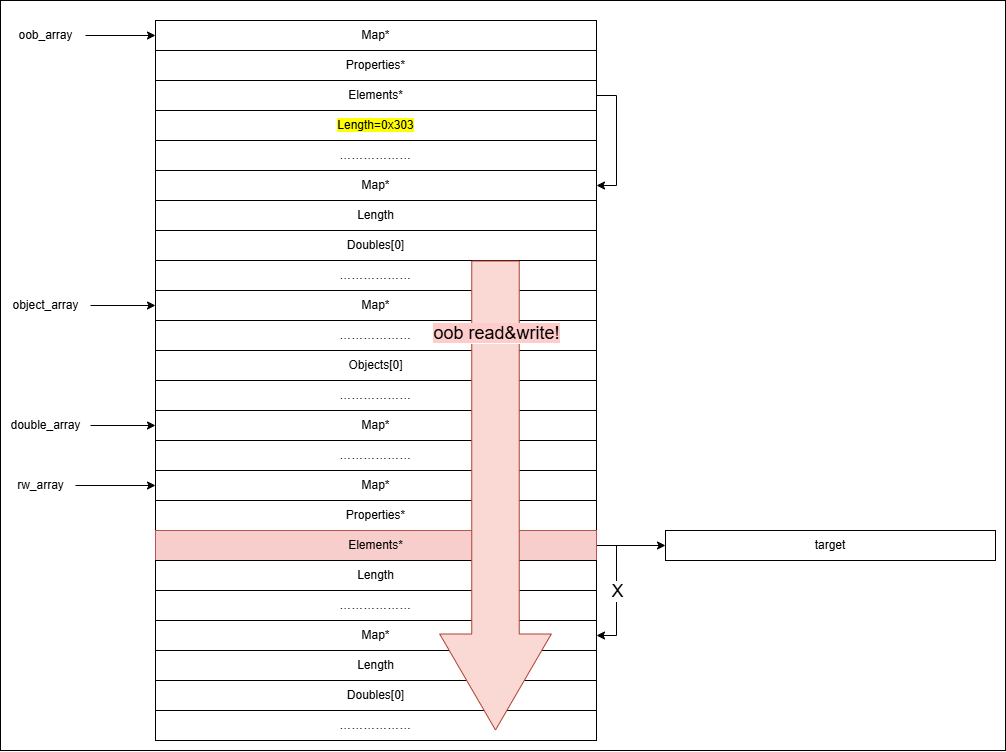

The diagram above was exported from draw.io. Its source (the exported page's mxGraphModel, read from the mxfile embedded in the PNG):
<mxGraphModel dx="1516" dy="960" grid="1" gridSize="10" guides="1" tooltips="1" connect="1" arrows="1" fold="1" page="1" pageScale="1" pageWidth="827" pageHeight="1169" math="0" shadow="0">
  <root>
    <mxCell id="0" />
    <mxCell id="1" parent="0" />
    <mxCell id="bPq3iW_h1-k9i9gUU2_2-98" value="" style="rounded=0;whiteSpace=wrap;html=1;" vertex="1" parent="1">
      <mxGeometry x="5" y="20" width="1005" height="750" as="geometry" />
    </mxCell>
    <mxCell id="bPq3iW_h1-k9i9gUU2_2-2" value="Map*" style="rounded=0;whiteSpace=wrap;html=1;" vertex="1" parent="1">
      <mxGeometry x="160" y="40" width="441" height="30" as="geometry" />
    </mxCell>
    <mxCell id="bPq3iW_h1-k9i9gUU2_2-9" value="Properties*" style="rounded=0;whiteSpace=wrap;html=1;" vertex="1" parent="1">
      <mxGeometry x="160" y="70" width="441" height="30" as="geometry" />
    </mxCell>
    <mxCell id="bPq3iW_h1-k9i9gUU2_2-16" style="edgeStyle=orthogonalEdgeStyle;rounded=0;orthogonalLoop=1;jettySize=auto;html=1;exitX=1;exitY=0.5;exitDx=0;exitDy=0;entryX=1;entryY=0.5;entryDx=0;entryDy=0;" edge="1" parent="1" source="bPq3iW_h1-k9i9gUU2_2-10" target="bPq3iW_h1-k9i9gUU2_2-14">
      <mxGeometry relative="1" as="geometry" />
    </mxCell>
    <mxCell id="bPq3iW_h1-k9i9gUU2_2-10" value="Elements*" style="rounded=0;whiteSpace=wrap;html=1;" vertex="1" parent="1">
      <mxGeometry x="160" y="100" width="441" height="30" as="geometry" />
    </mxCell>
    <mxCell id="bPq3iW_h1-k9i9gUU2_2-11" value="&lt;span style=&quot;background-color: rgb(255, 255, 0);&quot;&gt;Length=0x303&lt;/span&gt;" style="rounded=0;whiteSpace=wrap;html=1;" vertex="1" parent="1">
      <mxGeometry x="160" y="130" width="441" height="30" as="geometry" />
    </mxCell>
    <mxCell id="bPq3iW_h1-k9i9gUU2_2-13" value="………………" style="rounded=0;whiteSpace=wrap;html=1;" vertex="1" parent="1">
      <mxGeometry x="160" y="160" width="441" height="30" as="geometry" />
    </mxCell>
    <mxCell id="bPq3iW_h1-k9i9gUU2_2-14" value="Map*" style="rounded=0;whiteSpace=wrap;html=1;" vertex="1" parent="1">
      <mxGeometry x="160" y="190" width="441" height="30" as="geometry" />
    </mxCell>
    <mxCell id="bPq3iW_h1-k9i9gUU2_2-17" value="Length" style="rounded=0;whiteSpace=wrap;html=1;" vertex="1" parent="1">
      <mxGeometry x="160" y="220" width="441" height="30" as="geometry" />
    </mxCell>
    <mxCell id="bPq3iW_h1-k9i9gUU2_2-18" value="Doubles[0]" style="rounded=0;whiteSpace=wrap;html=1;" vertex="1" parent="1">
      <mxGeometry x="160" y="250" width="441" height="30" as="geometry" />
    </mxCell>
    <mxCell id="bPq3iW_h1-k9i9gUU2_2-23" value="………………" style="rounded=0;whiteSpace=wrap;html=1;" vertex="1" parent="1">
      <mxGeometry x="160" y="280" width="441" height="30" as="geometry" />
    </mxCell>
    <mxCell id="bPq3iW_h1-k9i9gUU2_2-27" style="edgeStyle=orthogonalEdgeStyle;rounded=0;orthogonalLoop=1;jettySize=auto;html=1;entryX=0;entryY=0.5;entryDx=0;entryDy=0;" edge="1" parent="1" source="bPq3iW_h1-k9i9gUU2_2-24" target="bPq3iW_h1-k9i9gUU2_2-2">
      <mxGeometry relative="1" as="geometry" />
    </mxCell>
    <mxCell id="bPq3iW_h1-k9i9gUU2_2-24" value="oob_array" style="text;html=1;align=center;verticalAlign=middle;resizable=0;points=[];autosize=1;strokeColor=none;fillColor=none;" vertex="1" parent="1">
      <mxGeometry x="10" y="40" width="80" height="30" as="geometry" />
    </mxCell>
    <mxCell id="bPq3iW_h1-k9i9gUU2_2-28" value="Map*" style="rounded=0;whiteSpace=wrap;html=1;" vertex="1" parent="1">
      <mxGeometry x="160" y="310" width="441" height="30" as="geometry" />
    </mxCell>
    <mxCell id="bPq3iW_h1-k9i9gUU2_2-33" value="………………" style="rounded=0;whiteSpace=wrap;html=1;" vertex="1" parent="1">
      <mxGeometry x="160" y="340" width="441" height="30" as="geometry" />
    </mxCell>
    <mxCell id="bPq3iW_h1-k9i9gUU2_2-36" value="Objects[0]" style="rounded=0;whiteSpace=wrap;html=1;" vertex="1" parent="1">
      <mxGeometry x="160" y="370" width="441" height="30" as="geometry" />
    </mxCell>
    <mxCell id="bPq3iW_h1-k9i9gUU2_2-37" value="………………" style="rounded=0;whiteSpace=wrap;html=1;" vertex="1" parent="1">
      <mxGeometry x="160" y="400" width="441" height="30" as="geometry" />
    </mxCell>
    <mxCell id="bPq3iW_h1-k9i9gUU2_2-38" style="edgeStyle=orthogonalEdgeStyle;rounded=0;orthogonalLoop=1;jettySize=auto;html=1;entryX=0;entryY=0.5;entryDx=0;entryDy=0;" edge="1" parent="1" source="bPq3iW_h1-k9i9gUU2_2-39" target="bPq3iW_h1-k9i9gUU2_2-28">
      <mxGeometry relative="1" as="geometry" />
    </mxCell>
    <mxCell id="bPq3iW_h1-k9i9gUU2_2-39" value="object_array" style="text;html=1;align=center;verticalAlign=middle;resizable=0;points=[];autosize=1;strokeColor=none;fillColor=none;" vertex="1" parent="1">
      <mxGeometry x="5" y="310" width="90" height="30" as="geometry" />
    </mxCell>
    <mxCell id="bPq3iW_h1-k9i9gUU2_2-41" value="Map*" style="rounded=0;whiteSpace=wrap;html=1;" vertex="1" parent="1">
      <mxGeometry x="160" y="430" width="441" height="30" as="geometry" />
    </mxCell>
    <mxCell id="bPq3iW_h1-k9i9gUU2_2-50" value="………………" style="rounded=0;whiteSpace=wrap;html=1;" vertex="1" parent="1">
      <mxGeometry x="160" y="460" width="441" height="30" as="geometry" />
    </mxCell>
    <mxCell id="bPq3iW_h1-k9i9gUU2_2-51" style="edgeStyle=orthogonalEdgeStyle;rounded=0;orthogonalLoop=1;jettySize=auto;html=1;entryX=0;entryY=0.5;entryDx=0;entryDy=0;" edge="1" parent="1" source="bPq3iW_h1-k9i9gUU2_2-52" target="bPq3iW_h1-k9i9gUU2_2-41">
      <mxGeometry relative="1" as="geometry" />
    </mxCell>
    <mxCell id="bPq3iW_h1-k9i9gUU2_2-52" value="double_array" style="text;html=1;align=center;verticalAlign=middle;resizable=0;points=[];autosize=1;strokeColor=none;fillColor=none;" vertex="1" parent="1">
      <mxGeometry x="5" y="430" width="90" height="30" as="geometry" />
    </mxCell>
    <mxCell id="bPq3iW_h1-k9i9gUU2_2-53" value="Map*" style="rounded=0;whiteSpace=wrap;html=1;" vertex="1" parent="1">
      <mxGeometry x="160" y="490" width="441" height="30" as="geometry" />
    </mxCell>
    <mxCell id="bPq3iW_h1-k9i9gUU2_2-63" style="edgeStyle=orthogonalEdgeStyle;rounded=0;orthogonalLoop=1;jettySize=auto;html=1;entryX=0;entryY=0.5;entryDx=0;entryDy=0;" edge="1" parent="1" source="bPq3iW_h1-k9i9gUU2_2-64" target="bPq3iW_h1-k9i9gUU2_2-53">
      <mxGeometry relative="1" as="geometry" />
    </mxCell>
    <mxCell id="bPq3iW_h1-k9i9gUU2_2-64" value="rw_array" style="text;html=1;align=center;verticalAlign=middle;resizable=0;points=[];autosize=1;strokeColor=none;fillColor=none;" vertex="1" parent="1">
      <mxGeometry x="10" y="490" width="70" height="30" as="geometry" />
    </mxCell>
    <mxCell id="bPq3iW_h1-k9i9gUU2_2-82" value="Properties*" style="rounded=0;whiteSpace=wrap;html=1;" vertex="1" parent="1">
      <mxGeometry x="160" y="520" width="441" height="30" as="geometry" />
    </mxCell>
    <mxCell id="bPq3iW_h1-k9i9gUU2_2-83" style="edgeStyle=orthogonalEdgeStyle;rounded=0;orthogonalLoop=1;jettySize=auto;html=1;exitX=1;exitY=0.5;exitDx=0;exitDy=0;entryX=1;entryY=0.5;entryDx=0;entryDy=0;" edge="1" parent="1" source="bPq3iW_h1-k9i9gUU2_2-84" target="bPq3iW_h1-k9i9gUU2_2-87">
      <mxGeometry relative="1" as="geometry" />
    </mxCell>
    <mxCell id="bPq3iW_h1-k9i9gUU2_2-91" value="&lt;font style=&quot;font-size: 18px;&quot;&gt;X&lt;/font&gt;" style="edgeLabel;html=1;align=center;verticalAlign=middle;resizable=0;points=[];" vertex="1" connectable="0" parent="bPq3iW_h1-k9i9gUU2_2-83">
      <mxGeometry relative="1" as="geometry">
        <mxPoint as="offset" />
      </mxGeometry>
    </mxCell>
    <mxCell id="bPq3iW_h1-k9i9gUU2_2-97" style="edgeStyle=orthogonalEdgeStyle;rounded=0;orthogonalLoop=1;jettySize=auto;html=1;exitX=1;exitY=0.5;exitDx=0;exitDy=0;entryX=0;entryY=0.5;entryDx=0;entryDy=0;" edge="1" parent="1" source="bPq3iW_h1-k9i9gUU2_2-84" target="bPq3iW_h1-k9i9gUU2_2-93">
      <mxGeometry relative="1" as="geometry" />
    </mxCell>
    <mxCell id="bPq3iW_h1-k9i9gUU2_2-84" value="Elements*" style="rounded=0;whiteSpace=wrap;html=1;fillColor=#f8cecc;strokeColor=#b85450;" vertex="1" parent="1">
      <mxGeometry x="160" y="550" width="441" height="30" as="geometry" />
    </mxCell>
    <mxCell id="bPq3iW_h1-k9i9gUU2_2-85" value="&lt;span style=&quot;background-color: rgb(255, 255, 255);&quot;&gt;Length&lt;/span&gt;" style="rounded=0;whiteSpace=wrap;html=1;" vertex="1" parent="1">
      <mxGeometry x="160" y="580" width="441" height="30" as="geometry" />
    </mxCell>
    <mxCell id="bPq3iW_h1-k9i9gUU2_2-86" value="………………" style="rounded=0;whiteSpace=wrap;html=1;" vertex="1" parent="1">
      <mxGeometry x="160" y="610" width="441" height="30" as="geometry" />
    </mxCell>
    <mxCell id="bPq3iW_h1-k9i9gUU2_2-87" value="Map*" style="rounded=0;whiteSpace=wrap;html=1;" vertex="1" parent="1">
      <mxGeometry x="160" y="640" width="441" height="30" as="geometry" />
    </mxCell>
    <mxCell id="bPq3iW_h1-k9i9gUU2_2-88" value="Length" style="rounded=0;whiteSpace=wrap;html=1;" vertex="1" parent="1">
      <mxGeometry x="160" y="670" width="441" height="30" as="geometry" />
    </mxCell>
    <mxCell id="bPq3iW_h1-k9i9gUU2_2-89" value="Doubles[0]" style="rounded=0;whiteSpace=wrap;html=1;" vertex="1" parent="1">
      <mxGeometry x="160" y="700" width="441" height="30" as="geometry" />
    </mxCell>
    <mxCell id="bPq3iW_h1-k9i9gUU2_2-90" value="………………" style="rounded=0;whiteSpace=wrap;html=1;" vertex="1" parent="1">
      <mxGeometry x="160" y="730" width="441" height="30" as="geometry" />
    </mxCell>
    <mxCell id="bPq3iW_h1-k9i9gUU2_2-93" value="target" style="rounded=0;whiteSpace=wrap;html=1;" vertex="1" parent="1">
      <mxGeometry x="670" y="550" width="330" height="30" as="geometry" />
    </mxCell>
    <mxCell id="bPq3iW_h1-k9i9gUU2_2-21" value="" style="shape=flexArrow;endArrow=classic;html=1;rounded=0;width=47.5;endSize=31.662499999999998;endWidth=63.125;fillColor=#fad9d5;strokeColor=#ae4132;" edge="1" parent="1">
      <mxGeometry width="50" height="50" relative="1" as="geometry">
        <mxPoint x="500" y="280" as="sourcePoint" />
        <mxPoint x="500" y="750" as="targetPoint" />
      </mxGeometry>
    </mxCell>
    <mxCell id="bPq3iW_h1-k9i9gUU2_2-22" value="&lt;font style=&quot;font-size: 18px; background-color: rgb(255, 204, 204);&quot;&gt;oob read&amp;amp;write!&lt;/font&gt;" style="edgeLabel;html=1;align=center;verticalAlign=middle;resizable=0;points=[];" vertex="1" connectable="0" parent="bPq3iW_h1-k9i9gUU2_2-21">
      <mxGeometry x="-0.1271" y="-5" relative="1" as="geometry">
        <mxPoint x="5" y="-133" as="offset" />
      </mxGeometry>
    </mxCell>
  </root>
</mxGraphModel>